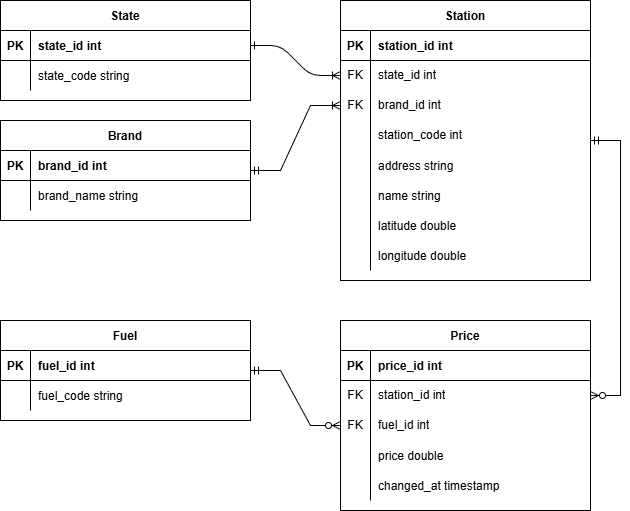

The diagram above was exported from draw.io. Its source (the exported page's mxGraphModel, read from the mxfile embedded in the PNG):
<mxGraphModel dx="1426" dy="743" grid="1" gridSize="10" guides="1" tooltips="1" connect="1" arrows="1" fold="1" page="1" pageScale="1" pageWidth="850" pageHeight="1100" math="0" shadow="0" extFonts="Permanent Marker^https://fonts.googleapis.com/css?family=Permanent+Marker">
  <root>
    <mxCell id="0" />
    <mxCell id="1" parent="0" />
    <mxCell id="C-vyLk0tnHw3VtMMgP7b-1" edge="1" parent="1" source="C-vyLk0tnHw3VtMMgP7b-24" style="edgeStyle=entityRelationEdgeStyle;endArrow=ERoneToMany;startArrow=ERone;endFill=0;startFill=0;" target="u8mKFCTZ6aEDUEClhy84-18" value="">
      <mxGeometry height="100" relative="1" width="100" as="geometry">
        <mxPoint x="340" y="720" as="sourcePoint" />
        <mxPoint x="450" y="195" as="targetPoint" />
      </mxGeometry>
    </mxCell>
    <mxCell id="C-vyLk0tnHw3VtMMgP7b-23" parent="1" style="shape=table;startSize=30;container=1;collapsible=1;childLayout=tableLayout;fixedRows=1;rowLines=0;fontStyle=1;align=center;resizeLast=1;" value="State" vertex="1">
      <mxGeometry height="100" width="250" x="140" y="100" as="geometry" />
    </mxCell>
    <mxCell id="C-vyLk0tnHw3VtMMgP7b-24" parent="C-vyLk0tnHw3VtMMgP7b-23" style="shape=partialRectangle;collapsible=0;dropTarget=0;pointerEvents=0;fillColor=none;points=[[0,0.5],[1,0.5]];portConstraint=eastwest;top=0;left=0;right=0;bottom=1;" value="" vertex="1">
      <mxGeometry height="30" width="250" y="30" as="geometry" />
    </mxCell>
    <mxCell id="C-vyLk0tnHw3VtMMgP7b-25" parent="C-vyLk0tnHw3VtMMgP7b-24" style="shape=partialRectangle;overflow=hidden;connectable=0;fillColor=none;top=0;left=0;bottom=0;right=0;fontStyle=1;" value="PK" vertex="1">
      <mxGeometry height="30" width="30" as="geometry">
        <mxRectangle height="30" width="30" as="alternateBounds" />
      </mxGeometry>
    </mxCell>
    <mxCell id="C-vyLk0tnHw3VtMMgP7b-26" parent="C-vyLk0tnHw3VtMMgP7b-24" style="shape=partialRectangle;overflow=hidden;connectable=0;fillColor=none;top=0;left=0;bottom=0;right=0;align=left;spacingLeft=6;fontStyle=1;" value="state_id int" vertex="1">
      <mxGeometry height="30" width="220" x="30" as="geometry">
        <mxRectangle height="30" width="220" as="alternateBounds" />
      </mxGeometry>
    </mxCell>
    <mxCell id="C-vyLk0tnHw3VtMMgP7b-27" parent="C-vyLk0tnHw3VtMMgP7b-23" style="shape=partialRectangle;collapsible=0;dropTarget=0;pointerEvents=0;fillColor=none;points=[[0,0.5],[1,0.5]];portConstraint=eastwest;top=0;left=0;right=0;bottom=0;" value="" vertex="1">
      <mxGeometry height="30" width="250" y="60" as="geometry" />
    </mxCell>
    <mxCell id="C-vyLk0tnHw3VtMMgP7b-28" parent="C-vyLk0tnHw3VtMMgP7b-27" style="shape=partialRectangle;overflow=hidden;connectable=0;fillColor=none;top=0;left=0;bottom=0;right=0;" value="" vertex="1">
      <mxGeometry height="30" width="30" as="geometry">
        <mxRectangle height="30" width="30" as="alternateBounds" />
      </mxGeometry>
    </mxCell>
    <mxCell id="C-vyLk0tnHw3VtMMgP7b-29" parent="C-vyLk0tnHw3VtMMgP7b-27" style="shape=partialRectangle;overflow=hidden;connectable=0;fillColor=none;top=0;left=0;bottom=0;right=0;align=left;spacingLeft=6;" value="state_code string" vertex="1">
      <mxGeometry height="30" width="220" x="30" as="geometry">
        <mxRectangle height="30" width="220" as="alternateBounds" />
      </mxGeometry>
    </mxCell>
    <mxCell id="u8mKFCTZ6aEDUEClhy84-1" parent="1" style="shape=table;startSize=30;container=1;collapsible=1;childLayout=tableLayout;fixedRows=1;rowLines=0;fontStyle=1;align=center;resizeLast=1;" value="Brand" vertex="1">
      <mxGeometry height="100" width="250" x="140" y="220" as="geometry" />
    </mxCell>
    <mxCell id="u8mKFCTZ6aEDUEClhy84-2" parent="u8mKFCTZ6aEDUEClhy84-1" style="shape=partialRectangle;collapsible=0;dropTarget=0;pointerEvents=0;fillColor=none;points=[[0,0.5],[1,0.5]];portConstraint=eastwest;top=0;left=0;right=0;bottom=1;" value="" vertex="1">
      <mxGeometry height="30" width="250" y="30" as="geometry" />
    </mxCell>
    <mxCell id="u8mKFCTZ6aEDUEClhy84-3" parent="u8mKFCTZ6aEDUEClhy84-2" style="shape=partialRectangle;overflow=hidden;connectable=0;fillColor=none;top=0;left=0;bottom=0;right=0;fontStyle=1;" value="PK" vertex="1">
      <mxGeometry height="30" width="30" as="geometry">
        <mxRectangle height="30" width="30" as="alternateBounds" />
      </mxGeometry>
    </mxCell>
    <mxCell id="u8mKFCTZ6aEDUEClhy84-4" parent="u8mKFCTZ6aEDUEClhy84-2" style="shape=partialRectangle;overflow=hidden;connectable=0;fillColor=none;top=0;left=0;bottom=0;right=0;align=left;spacingLeft=6;fontStyle=1;" value="brand_id int" vertex="1">
      <mxGeometry height="30" width="220" x="30" as="geometry">
        <mxRectangle height="30" width="220" as="alternateBounds" />
      </mxGeometry>
    </mxCell>
    <mxCell id="u8mKFCTZ6aEDUEClhy84-5" parent="u8mKFCTZ6aEDUEClhy84-1" style="shape=partialRectangle;collapsible=0;dropTarget=0;pointerEvents=0;fillColor=none;points=[[0,0.5],[1,0.5]];portConstraint=eastwest;top=0;left=0;right=0;bottom=0;" value="" vertex="1">
      <mxGeometry height="30" width="250" y="60" as="geometry" />
    </mxCell>
    <mxCell id="u8mKFCTZ6aEDUEClhy84-6" parent="u8mKFCTZ6aEDUEClhy84-5" style="shape=partialRectangle;overflow=hidden;connectable=0;fillColor=none;top=0;left=0;bottom=0;right=0;" value="" vertex="1">
      <mxGeometry height="30" width="30" as="geometry">
        <mxRectangle height="30" width="30" as="alternateBounds" />
      </mxGeometry>
    </mxCell>
    <mxCell id="u8mKFCTZ6aEDUEClhy84-7" parent="u8mKFCTZ6aEDUEClhy84-5" style="shape=partialRectangle;overflow=hidden;connectable=0;fillColor=none;top=0;left=0;bottom=0;right=0;align=left;spacingLeft=6;" value="brand_name string" vertex="1">
      <mxGeometry height="30" width="220" x="30" as="geometry">
        <mxRectangle height="30" width="220" as="alternateBounds" />
      </mxGeometry>
    </mxCell>
    <mxCell id="u8mKFCTZ6aEDUEClhy84-8" parent="1" style="shape=table;startSize=30;container=1;collapsible=1;childLayout=tableLayout;fixedRows=1;rowLines=0;fontStyle=1;align=center;resizeLast=1;" value="Station" vertex="1">
      <mxGeometry height="280" width="250" x="480" y="100" as="geometry" />
    </mxCell>
    <mxCell id="u8mKFCTZ6aEDUEClhy84-9" parent="u8mKFCTZ6aEDUEClhy84-8" style="shape=partialRectangle;collapsible=0;dropTarget=0;pointerEvents=0;fillColor=none;points=[[0,0.5],[1,0.5]];portConstraint=eastwest;top=0;left=0;right=0;bottom=1;" value="" vertex="1">
      <mxGeometry height="30" width="250" y="30" as="geometry" />
    </mxCell>
    <mxCell id="u8mKFCTZ6aEDUEClhy84-10" parent="u8mKFCTZ6aEDUEClhy84-9" style="shape=partialRectangle;overflow=hidden;connectable=0;fillColor=none;top=0;left=0;bottom=0;right=0;fontStyle=1;" value="PK" vertex="1">
      <mxGeometry height="30" width="30" as="geometry">
        <mxRectangle height="30" width="30" as="alternateBounds" />
      </mxGeometry>
    </mxCell>
    <mxCell id="u8mKFCTZ6aEDUEClhy84-11" parent="u8mKFCTZ6aEDUEClhy84-9" style="shape=partialRectangle;overflow=hidden;connectable=0;fillColor=none;top=0;left=0;bottom=0;right=0;align=left;spacingLeft=6;fontStyle=1;" value="station_id int" vertex="1">
      <mxGeometry height="30" width="220" x="30" as="geometry">
        <mxRectangle height="30" width="220" as="alternateBounds" />
      </mxGeometry>
    </mxCell>
    <mxCell id="u8mKFCTZ6aEDUEClhy84-18" parent="u8mKFCTZ6aEDUEClhy84-8" style="shape=tableRow;horizontal=0;startSize=0;swimlaneHead=0;swimlaneBody=0;fillColor=none;collapsible=0;dropTarget=0;points=[[0,0.5],[1,0.5]];portConstraint=eastwest;top=0;left=0;right=0;bottom=0;" value="" vertex="1">
      <mxGeometry height="30" width="250" y="60" as="geometry" />
    </mxCell>
    <mxCell id="u8mKFCTZ6aEDUEClhy84-19" parent="u8mKFCTZ6aEDUEClhy84-18" style="shape=partialRectangle;connectable=0;fillColor=none;top=0;left=0;bottom=0;right=0;fontStyle=0;overflow=hidden;whiteSpace=wrap;html=1;" value="FK" vertex="1">
      <mxGeometry height="30" width="30" as="geometry">
        <mxRectangle height="30" width="30" as="alternateBounds" />
      </mxGeometry>
    </mxCell>
    <mxCell id="u8mKFCTZ6aEDUEClhy84-20" parent="u8mKFCTZ6aEDUEClhy84-18" style="shape=partialRectangle;connectable=0;fillColor=none;top=0;left=0;bottom=0;right=0;align=left;spacingLeft=6;fontStyle=0;overflow=hidden;whiteSpace=wrap;html=1;" value="state_id int" vertex="1">
      <mxGeometry height="30" width="220" x="30" as="geometry">
        <mxRectangle height="30" width="220" as="alternateBounds" />
      </mxGeometry>
    </mxCell>
    <mxCell id="u8mKFCTZ6aEDUEClhy84-21" parent="u8mKFCTZ6aEDUEClhy84-8" style="shape=tableRow;horizontal=0;startSize=0;swimlaneHead=0;swimlaneBody=0;fillColor=none;collapsible=0;dropTarget=0;points=[[0,0.5],[1,0.5]];portConstraint=eastwest;top=0;left=0;right=0;bottom=0;" value="" vertex="1">
      <mxGeometry height="30" width="250" y="90" as="geometry" />
    </mxCell>
    <mxCell id="u8mKFCTZ6aEDUEClhy84-22" parent="u8mKFCTZ6aEDUEClhy84-21" style="shape=partialRectangle;connectable=0;fillColor=none;top=0;left=0;bottom=0;right=0;fontStyle=0;overflow=hidden;whiteSpace=wrap;html=1;" value="FK" vertex="1">
      <mxGeometry height="30" width="30" as="geometry">
        <mxRectangle height="30" width="30" as="alternateBounds" />
      </mxGeometry>
    </mxCell>
    <mxCell id="u8mKFCTZ6aEDUEClhy84-23" parent="u8mKFCTZ6aEDUEClhy84-21" style="shape=partialRectangle;connectable=0;fillColor=none;top=0;left=0;bottom=0;right=0;align=left;spacingLeft=6;fontStyle=0;overflow=hidden;whiteSpace=wrap;html=1;" value="brand_id int" vertex="1">
      <mxGeometry height="30" width="220" x="30" as="geometry">
        <mxRectangle height="30" width="220" as="alternateBounds" />
      </mxGeometry>
    </mxCell>
    <mxCell id="u8mKFCTZ6aEDUEClhy84-24" parent="u8mKFCTZ6aEDUEClhy84-8" style="shape=tableRow;horizontal=0;startSize=0;swimlaneHead=0;swimlaneBody=0;fillColor=none;collapsible=0;dropTarget=0;points=[[0,0.5],[1,0.5]];portConstraint=eastwest;top=0;left=0;right=0;bottom=0;" value="" vertex="1">
      <mxGeometry height="30" width="250" y="120" as="geometry" />
    </mxCell>
    <mxCell id="u8mKFCTZ6aEDUEClhy84-25" parent="u8mKFCTZ6aEDUEClhy84-24" style="shape=partialRectangle;connectable=0;fillColor=none;top=0;left=0;bottom=0;right=0;fontStyle=0;overflow=hidden;whiteSpace=wrap;html=1;" value="" vertex="1">
      <mxGeometry height="30" width="30" as="geometry">
        <mxRectangle height="30" width="30" as="alternateBounds" />
      </mxGeometry>
    </mxCell>
    <mxCell id="u8mKFCTZ6aEDUEClhy84-26" parent="u8mKFCTZ6aEDUEClhy84-24" style="shape=partialRectangle;connectable=0;fillColor=none;top=0;left=0;bottom=0;right=0;align=left;spacingLeft=6;fontStyle=0;overflow=hidden;whiteSpace=wrap;html=1;" value="station_code int" vertex="1">
      <mxGeometry height="30" width="220" x="30" as="geometry">
        <mxRectangle height="30" width="220" as="alternateBounds" />
      </mxGeometry>
    </mxCell>
    <mxCell id="u8mKFCTZ6aEDUEClhy84-27" parent="u8mKFCTZ6aEDUEClhy84-8" style="shape=tableRow;horizontal=0;startSize=0;swimlaneHead=0;swimlaneBody=0;fillColor=none;collapsible=0;dropTarget=0;points=[[0,0.5],[1,0.5]];portConstraint=eastwest;top=0;left=0;right=0;bottom=0;" value="" vertex="1">
      <mxGeometry height="30" width="250" y="150" as="geometry" />
    </mxCell>
    <mxCell id="u8mKFCTZ6aEDUEClhy84-28" parent="u8mKFCTZ6aEDUEClhy84-27" style="shape=partialRectangle;connectable=0;fillColor=none;top=0;left=0;bottom=0;right=0;editable=1;overflow=hidden;" value="" vertex="1">
      <mxGeometry height="30" width="30" as="geometry">
        <mxRectangle height="30" width="30" as="alternateBounds" />
      </mxGeometry>
    </mxCell>
    <mxCell id="u8mKFCTZ6aEDUEClhy84-29" parent="u8mKFCTZ6aEDUEClhy84-27" style="shape=partialRectangle;connectable=0;fillColor=none;top=0;left=0;bottom=0;right=0;align=left;spacingLeft=6;overflow=hidden;" value="address string" vertex="1">
      <mxGeometry height="30" width="220" x="30" as="geometry">
        <mxRectangle height="30" width="220" as="alternateBounds" />
      </mxGeometry>
    </mxCell>
    <mxCell id="u8mKFCTZ6aEDUEClhy84-34" parent="u8mKFCTZ6aEDUEClhy84-8" style="shape=tableRow;horizontal=0;startSize=0;swimlaneHead=0;swimlaneBody=0;fillColor=none;collapsible=0;dropTarget=0;points=[[0,0.5],[1,0.5]];portConstraint=eastwest;top=0;left=0;right=0;bottom=0;" value="" vertex="1">
      <mxGeometry height="30" width="250" y="180" as="geometry" />
    </mxCell>
    <mxCell id="u8mKFCTZ6aEDUEClhy84-35" parent="u8mKFCTZ6aEDUEClhy84-34" style="shape=partialRectangle;connectable=0;fillColor=none;top=0;left=0;bottom=0;right=0;editable=1;overflow=hidden;" value="" vertex="1">
      <mxGeometry height="30" width="30" as="geometry">
        <mxRectangle height="30" width="30" as="alternateBounds" />
      </mxGeometry>
    </mxCell>
    <mxCell id="u8mKFCTZ6aEDUEClhy84-36" parent="u8mKFCTZ6aEDUEClhy84-34" style="shape=partialRectangle;connectable=0;fillColor=none;top=0;left=0;bottom=0;right=0;align=left;spacingLeft=6;overflow=hidden;" value="name string" vertex="1">
      <mxGeometry height="30" width="220" x="30" as="geometry">
        <mxRectangle height="30" width="220" as="alternateBounds" />
      </mxGeometry>
    </mxCell>
    <mxCell id="u8mKFCTZ6aEDUEClhy84-41" parent="u8mKFCTZ6aEDUEClhy84-8" style="shape=tableRow;horizontal=0;startSize=0;swimlaneHead=0;swimlaneBody=0;fillColor=none;collapsible=0;dropTarget=0;points=[[0,0.5],[1,0.5]];portConstraint=eastwest;top=0;left=0;right=0;bottom=0;" value="" vertex="1">
      <mxGeometry height="30" width="250" y="210" as="geometry" />
    </mxCell>
    <mxCell id="u8mKFCTZ6aEDUEClhy84-42" parent="u8mKFCTZ6aEDUEClhy84-41" style="shape=partialRectangle;connectable=0;fillColor=none;top=0;left=0;bottom=0;right=0;editable=1;overflow=hidden;" value="" vertex="1">
      <mxGeometry height="30" width="30" as="geometry">
        <mxRectangle height="30" width="30" as="alternateBounds" />
      </mxGeometry>
    </mxCell>
    <mxCell id="u8mKFCTZ6aEDUEClhy84-43" parent="u8mKFCTZ6aEDUEClhy84-41" style="shape=partialRectangle;connectable=0;fillColor=none;top=0;left=0;bottom=0;right=0;align=left;spacingLeft=6;overflow=hidden;" value="latitude double" vertex="1">
      <mxGeometry height="30" width="220" x="30" as="geometry">
        <mxRectangle height="30" width="220" as="alternateBounds" />
      </mxGeometry>
    </mxCell>
    <mxCell id="u8mKFCTZ6aEDUEClhy84-44" parent="u8mKFCTZ6aEDUEClhy84-8" style="shape=tableRow;horizontal=0;startSize=0;swimlaneHead=0;swimlaneBody=0;fillColor=none;collapsible=0;dropTarget=0;points=[[0,0.5],[1,0.5]];portConstraint=eastwest;top=0;left=0;right=0;bottom=0;" value="" vertex="1">
      <mxGeometry height="30" width="250" y="240" as="geometry" />
    </mxCell>
    <mxCell id="u8mKFCTZ6aEDUEClhy84-45" parent="u8mKFCTZ6aEDUEClhy84-44" style="shape=partialRectangle;connectable=0;fillColor=none;top=0;left=0;bottom=0;right=0;editable=1;overflow=hidden;" value="" vertex="1">
      <mxGeometry height="30" width="30" as="geometry">
        <mxRectangle height="30" width="30" as="alternateBounds" />
      </mxGeometry>
    </mxCell>
    <mxCell id="u8mKFCTZ6aEDUEClhy84-46" parent="u8mKFCTZ6aEDUEClhy84-44" style="shape=partialRectangle;connectable=0;fillColor=none;top=0;left=0;bottom=0;right=0;align=left;spacingLeft=6;overflow=hidden;" value="longitude double" vertex="1">
      <mxGeometry height="30" width="220" x="30" as="geometry">
        <mxRectangle height="30" width="220" as="alternateBounds" />
      </mxGeometry>
    </mxCell>
    <mxCell id="u8mKFCTZ6aEDUEClhy84-47" edge="1" parent="1" source="u8mKFCTZ6aEDUEClhy84-1" style="edgeStyle=entityRelationEdgeStyle;fontSize=12;html=1;endArrow=ERoneToMany;startArrow=ERmandOne;rounded=0;" target="u8mKFCTZ6aEDUEClhy84-21" value="">
      <mxGeometry height="100" relative="1" width="100" as="geometry">
        <mxPoint x="290" y="530" as="sourcePoint" />
        <mxPoint x="390" y="430" as="targetPoint" />
      </mxGeometry>
    </mxCell>
    <mxCell id="u8mKFCTZ6aEDUEClhy84-48" parent="1" style="shape=table;startSize=30;container=1;collapsible=1;childLayout=tableLayout;fixedRows=1;rowLines=0;fontStyle=1;align=center;resizeLast=1;" value="Fuel" vertex="1">
      <mxGeometry height="100" width="250" x="140" y="420" as="geometry" />
    </mxCell>
    <mxCell id="u8mKFCTZ6aEDUEClhy84-49" parent="u8mKFCTZ6aEDUEClhy84-48" style="shape=partialRectangle;collapsible=0;dropTarget=0;pointerEvents=0;fillColor=none;points=[[0,0.5],[1,0.5]];portConstraint=eastwest;top=0;left=0;right=0;bottom=1;" value="" vertex="1">
      <mxGeometry height="30" width="250" y="30" as="geometry" />
    </mxCell>
    <mxCell id="u8mKFCTZ6aEDUEClhy84-50" parent="u8mKFCTZ6aEDUEClhy84-49" style="shape=partialRectangle;overflow=hidden;connectable=0;fillColor=none;top=0;left=0;bottom=0;right=0;fontStyle=1;" value="PK" vertex="1">
      <mxGeometry height="30" width="30" as="geometry">
        <mxRectangle height="30" width="30" as="alternateBounds" />
      </mxGeometry>
    </mxCell>
    <mxCell id="u8mKFCTZ6aEDUEClhy84-51" parent="u8mKFCTZ6aEDUEClhy84-49" style="shape=partialRectangle;overflow=hidden;connectable=0;fillColor=none;top=0;left=0;bottom=0;right=0;align=left;spacingLeft=6;fontStyle=1;" value="fuel_id int" vertex="1">
      <mxGeometry height="30" width="220" x="30" as="geometry">
        <mxRectangle height="30" width="220" as="alternateBounds" />
      </mxGeometry>
    </mxCell>
    <mxCell id="u8mKFCTZ6aEDUEClhy84-52" parent="u8mKFCTZ6aEDUEClhy84-48" style="shape=partialRectangle;collapsible=0;dropTarget=0;pointerEvents=0;fillColor=none;points=[[0,0.5],[1,0.5]];portConstraint=eastwest;top=0;left=0;right=0;bottom=0;" value="" vertex="1">
      <mxGeometry height="30" width="250" y="60" as="geometry" />
    </mxCell>
    <mxCell id="u8mKFCTZ6aEDUEClhy84-53" parent="u8mKFCTZ6aEDUEClhy84-52" style="shape=partialRectangle;overflow=hidden;connectable=0;fillColor=none;top=0;left=0;bottom=0;right=0;" value="" vertex="1">
      <mxGeometry height="30" width="30" as="geometry">
        <mxRectangle height="30" width="30" as="alternateBounds" />
      </mxGeometry>
    </mxCell>
    <mxCell id="u8mKFCTZ6aEDUEClhy84-54" parent="u8mKFCTZ6aEDUEClhy84-52" style="shape=partialRectangle;overflow=hidden;connectable=0;fillColor=none;top=0;left=0;bottom=0;right=0;align=left;spacingLeft=6;" value="fuel_code string" vertex="1">
      <mxGeometry height="30" width="220" x="30" as="geometry">
        <mxRectangle height="30" width="220" as="alternateBounds" />
      </mxGeometry>
    </mxCell>
    <mxCell id="u8mKFCTZ6aEDUEClhy84-55" parent="1" style="shape=table;startSize=30;container=1;collapsible=1;childLayout=tableLayout;fixedRows=1;rowLines=0;fontStyle=1;align=center;resizeLast=1;" value="Price" vertex="1">
      <mxGeometry height="190" width="250" x="480" y="420" as="geometry" />
    </mxCell>
    <mxCell id="u8mKFCTZ6aEDUEClhy84-56" parent="u8mKFCTZ6aEDUEClhy84-55" style="shape=partialRectangle;collapsible=0;dropTarget=0;pointerEvents=0;fillColor=none;points=[[0,0.5],[1,0.5]];portConstraint=eastwest;top=0;left=0;right=0;bottom=1;" value="" vertex="1">
      <mxGeometry height="30" width="250" y="30" as="geometry" />
    </mxCell>
    <mxCell id="u8mKFCTZ6aEDUEClhy84-57" parent="u8mKFCTZ6aEDUEClhy84-56" style="shape=partialRectangle;overflow=hidden;connectable=0;fillColor=none;top=0;left=0;bottom=0;right=0;fontStyle=1;" value="PK" vertex="1">
      <mxGeometry height="30" width="30" as="geometry">
        <mxRectangle height="30" width="30" as="alternateBounds" />
      </mxGeometry>
    </mxCell>
    <mxCell id="u8mKFCTZ6aEDUEClhy84-58" parent="u8mKFCTZ6aEDUEClhy84-56" style="shape=partialRectangle;overflow=hidden;connectable=0;fillColor=none;top=0;left=0;bottom=0;right=0;align=left;spacingLeft=6;fontStyle=1;" value="price_id int" vertex="1">
      <mxGeometry height="30" width="220" x="30" as="geometry">
        <mxRectangle height="30" width="220" as="alternateBounds" />
      </mxGeometry>
    </mxCell>
    <mxCell id="u8mKFCTZ6aEDUEClhy84-62" parent="u8mKFCTZ6aEDUEClhy84-55" style="shape=tableRow;horizontal=0;startSize=0;swimlaneHead=0;swimlaneBody=0;fillColor=none;collapsible=0;dropTarget=0;points=[[0,0.5],[1,0.5]];portConstraint=eastwest;top=0;left=0;right=0;bottom=0;" value="" vertex="1">
      <mxGeometry height="30" width="250" y="60" as="geometry" />
    </mxCell>
    <mxCell id="u8mKFCTZ6aEDUEClhy84-63" parent="u8mKFCTZ6aEDUEClhy84-62" style="shape=partialRectangle;connectable=0;fillColor=none;top=0;left=0;bottom=0;right=0;fontStyle=0;overflow=hidden;whiteSpace=wrap;html=1;" value="FK" vertex="1">
      <mxGeometry height="30" width="30" as="geometry">
        <mxRectangle height="30" width="30" as="alternateBounds" />
      </mxGeometry>
    </mxCell>
    <mxCell id="u8mKFCTZ6aEDUEClhy84-64" parent="u8mKFCTZ6aEDUEClhy84-62" style="shape=partialRectangle;connectable=0;fillColor=none;top=0;left=0;bottom=0;right=0;align=left;spacingLeft=6;fontStyle=0;overflow=hidden;whiteSpace=wrap;html=1;" value="station_id int" vertex="1">
      <mxGeometry height="30" width="220" x="30" as="geometry">
        <mxRectangle height="30" width="220" as="alternateBounds" />
      </mxGeometry>
    </mxCell>
    <mxCell id="u8mKFCTZ6aEDUEClhy84-65" parent="u8mKFCTZ6aEDUEClhy84-55" style="shape=tableRow;horizontal=0;startSize=0;swimlaneHead=0;swimlaneBody=0;fillColor=none;collapsible=0;dropTarget=0;points=[[0,0.5],[1,0.5]];portConstraint=eastwest;top=0;left=0;right=0;bottom=0;" value="" vertex="1">
      <mxGeometry height="30" width="250" y="90" as="geometry" />
    </mxCell>
    <mxCell id="u8mKFCTZ6aEDUEClhy84-66" parent="u8mKFCTZ6aEDUEClhy84-65" style="shape=partialRectangle;connectable=0;fillColor=none;top=0;left=0;bottom=0;right=0;fontStyle=0;overflow=hidden;whiteSpace=wrap;html=1;" value="FK" vertex="1">
      <mxGeometry height="30" width="30" as="geometry">
        <mxRectangle height="30" width="30" as="alternateBounds" />
      </mxGeometry>
    </mxCell>
    <mxCell id="u8mKFCTZ6aEDUEClhy84-67" parent="u8mKFCTZ6aEDUEClhy84-65" style="shape=partialRectangle;connectable=0;fillColor=none;top=0;left=0;bottom=0;right=0;align=left;spacingLeft=6;fontStyle=0;overflow=hidden;whiteSpace=wrap;html=1;" value="fuel_id int" vertex="1">
      <mxGeometry height="30" width="220" x="30" as="geometry">
        <mxRectangle height="30" width="220" as="alternateBounds" />
      </mxGeometry>
    </mxCell>
    <mxCell id="u8mKFCTZ6aEDUEClhy84-71" parent="u8mKFCTZ6aEDUEClhy84-55" style="shape=tableRow;horizontal=0;startSize=0;swimlaneHead=0;swimlaneBody=0;fillColor=none;collapsible=0;dropTarget=0;points=[[0,0.5],[1,0.5]];portConstraint=eastwest;top=0;left=0;right=0;bottom=0;" value="" vertex="1">
      <mxGeometry height="30" width="250" y="120" as="geometry" />
    </mxCell>
    <mxCell id="u8mKFCTZ6aEDUEClhy84-72" parent="u8mKFCTZ6aEDUEClhy84-71" style="shape=partialRectangle;connectable=0;fillColor=none;top=0;left=0;bottom=0;right=0;editable=1;overflow=hidden;" value="" vertex="1">
      <mxGeometry height="30" width="30" as="geometry">
        <mxRectangle height="30" width="30" as="alternateBounds" />
      </mxGeometry>
    </mxCell>
    <mxCell id="u8mKFCTZ6aEDUEClhy84-73" parent="u8mKFCTZ6aEDUEClhy84-71" style="shape=partialRectangle;connectable=0;fillColor=none;top=0;left=0;bottom=0;right=0;align=left;spacingLeft=6;overflow=hidden;" value="price double" vertex="1">
      <mxGeometry height="30" width="220" x="30" as="geometry">
        <mxRectangle height="30" width="220" as="alternateBounds" />
      </mxGeometry>
    </mxCell>
    <mxCell id="u8mKFCTZ6aEDUEClhy84-74" parent="u8mKFCTZ6aEDUEClhy84-55" style="shape=tableRow;horizontal=0;startSize=0;swimlaneHead=0;swimlaneBody=0;fillColor=none;collapsible=0;dropTarget=0;points=[[0,0.5],[1,0.5]];portConstraint=eastwest;top=0;left=0;right=0;bottom=0;" value="" vertex="1">
      <mxGeometry height="30" width="250" y="150" as="geometry" />
    </mxCell>
    <mxCell id="u8mKFCTZ6aEDUEClhy84-75" parent="u8mKFCTZ6aEDUEClhy84-74" style="shape=partialRectangle;connectable=0;fillColor=none;top=0;left=0;bottom=0;right=0;editable=1;overflow=hidden;" value="" vertex="1">
      <mxGeometry height="30" width="30" as="geometry">
        <mxRectangle height="30" width="30" as="alternateBounds" />
      </mxGeometry>
    </mxCell>
    <mxCell id="u8mKFCTZ6aEDUEClhy84-76" parent="u8mKFCTZ6aEDUEClhy84-74" style="shape=partialRectangle;connectable=0;fillColor=none;top=0;left=0;bottom=0;right=0;align=left;spacingLeft=6;overflow=hidden;" value="changed_at timestamp" vertex="1">
      <mxGeometry height="30" width="220" x="30" as="geometry">
        <mxRectangle height="30" width="220" as="alternateBounds" />
      </mxGeometry>
    </mxCell>
    <mxCell id="u8mKFCTZ6aEDUEClhy84-69" edge="1" parent="1" source="u8mKFCTZ6aEDUEClhy84-8" style="edgeStyle=entityRelationEdgeStyle;fontSize=12;html=1;endArrow=ERzeroToMany;startArrow=ERmandOne;rounded=0;" target="u8mKFCTZ6aEDUEClhy84-62" value="">
      <mxGeometry height="100" relative="1" width="100" as="geometry">
        <mxPoint x="790" y="460" as="sourcePoint" />
        <mxPoint x="890" y="360" as="targetPoint" />
      </mxGeometry>
    </mxCell>
    <mxCell id="u8mKFCTZ6aEDUEClhy84-70" edge="1" parent="1" source="u8mKFCTZ6aEDUEClhy84-48" style="edgeStyle=entityRelationEdgeStyle;fontSize=12;html=1;endArrow=ERzeroToMany;startArrow=ERmandOne;rounded=0;" target="u8mKFCTZ6aEDUEClhy84-65" value="">
      <mxGeometry height="100" relative="1" width="100" as="geometry">
        <mxPoint x="350" y="690" as="sourcePoint" />
        <mxPoint x="450" y="590" as="targetPoint" />
      </mxGeometry>
    </mxCell>
  </root>
</mxGraphModel>